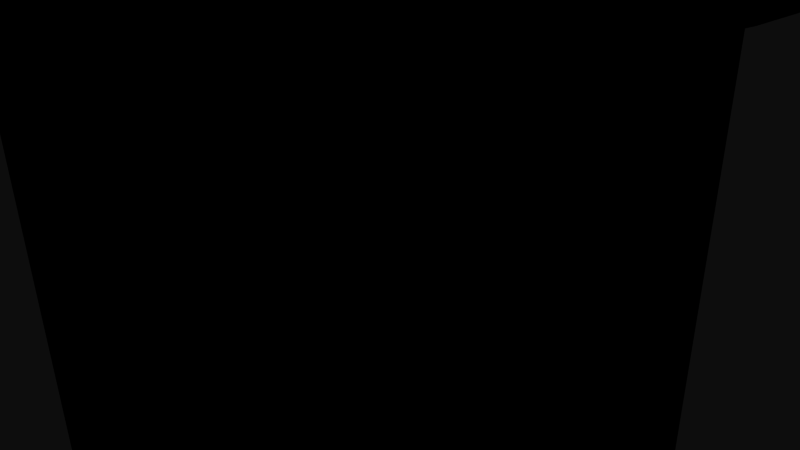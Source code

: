 # Source: 11840.blend  (saved by Blender 2.72.0; exported with 4.5.12 LTS)
import bpy
from mathutils import Matrix  # noqa: F401  (used for matrix-valued properties, if any)

bpy.ops.wm.read_factory_settings(use_empty=True)
scene = bpy.context.scene
scene.name = 'Scene'

# ---- collections
col_collection_1 = bpy.data.collections.new('Collection 1'); scene.collection.children.link(col_collection_1)

# ---- materials (node trees are filled in below, after node groups)
mat_black_plastic = bpy.data.materials.new('black plastic')
mat_black_plastic.alpha_threshold = 0.0
mat_black_plastic.use_transparent_shadow = False
mat_black_plastic.diffuse_color = (0.0, 0.0, 0.0, 1.0)
mat_black_plastic.specular_color = (0.6471, 0.6471, 0.6471)
mat_black_plastic.roughness = 0.5

# ---- material node trees

# ---- world
world_world = bpy.data.worlds.new('World'); scene.world = world_world
world_world.color = (0.05088, 0.05088, 0.05088)
world_world.use_sun_shadow = False
world_world.sun_shadow_jitter_overblur = 0.0
world_world.cycles.sampling_method = 'MANUAL'
world_world.cycles.sample_map_resolution = 256

# ---- cameras
cam_camera = bpy.data.cameras.new('Camera')
cam_camera.clip_end = 100.0
cam_camera.lens = 35.0
cam_camera.sensor_width = 32.0
cam_camera.sensor_height = 18.0
cam_camera.ortho_scale = 7.314
cam_camera.dof.focus_distance = 0.0
cam_camera.dof.aperture_fstop = 128.0

# ---- meshes
me_11840 = bpy.data.meshes.new('11840')
me_11840.from_pydata([(-0.5221, -3.966, 3.1), (-0.625, -3.951, 3.1), (-0.625, -3.951, -3.15), (-1.035, -3.864, -5.65), (-0.5221, -3.966, -5.65), (1.035, -3.864, -3.15), (0.625, -3.951, -3.15), (0.5221, -3.966, -5.65), (0.0, -4.0, -5.65), (0.0, -4.0, 3.1), (0.5221, -3.966, 3.1), (0.625, -3.951, 3.1), (1.035, -3.864, -5.65), (1.531, -3.696, -5.65), (1.531, -3.696, -3.15), (2.0, -3.464, -5.65), (2.0, -3.464, -3.15), (2.435, -3.173, -5.65), (2.435, -3.173, -3.15), (2.828, -2.828, -5.65), (2.828, -2.828, -3.15), (3.173, -2.435, 3.85), (3.0, -2.646, 3.85), (3.0, -2.646, -3.15), (2.828, 2.828, -3.15), (3.0, 2.646, -3.15), (3.173, 2.435, -5.65), (2.828, 2.828, -5.65), (2.435, 3.173, -5.65), (2.435, 3.173, -3.15), (2.0, 3.464, -5.65), (2.0, 3.464, -3.15), (1.531, 3.696, -5.65), (1.531, 3.696, -3.15), (1.035, 3.864, -5.65), (1.035, 3.864, -3.15), (0.5221, 3.966, 3.1), (0.625, 3.951, 3.1), (0.625, 3.951, -3.15), (-1.035, 3.864, -3.15), (-0.625, 3.951, -3.15), (-0.5221, 3.966, -5.65), (0.5221, 3.966, -5.65), (0.0, 4.0, -5.65), (0.0, 4.0, 3.1), (-0.5221, 3.966, 3.1), (-0.625, 3.951, 3.1), (-1.035, 3.864, -5.65), (-1.531, 3.696, -5.65), (-1.531, 3.696, -3.15), (-2.0, 3.464, -5.65), (-2.0, 3.464, -3.15), (-2.435, 3.173, -5.65), (-2.435, 3.173, -3.15), (-2.828, 2.828, -5.65), (-2.828, 2.828, -3.15), (-3.173, 2.435, 3.85), (-3.0, 2.646, 3.85), (-3.0, 2.646, -3.15), (-2.828, -2.828, -3.15), (-3.0, -2.646, -3.15), (-3.173, -2.435, -5.65), (-1.035, -3.864, -3.15), (-1.531, -3.696, -3.15), (-1.531, -3.696, -5.65), (-2.0, -3.464, -3.15), (-2.0, -3.464, -5.65), (-2.435, -3.173, -3.15), (-2.435, -3.173, -5.65), (-2.828, -2.828, -5.65), (3.173, -2.435, -5.65), (3.464, -2.0, -5.65), (3.464, -2.0, 3.85), (3.696, -1.531, -5.65), (3.696, -1.531, 3.85), (3.864, -1.035, -5.65), (3.864, -1.035, 3.85), (3.966, -0.5221, -5.65), (3.966, -0.5221, 3.85), (4.0, 0.0, -5.65), (4.0, 0.0, 3.85), (3.966, 0.5221, -5.65), (3.966, 0.5221, 3.85), (3.864, 1.035, -5.65), (3.864, 1.035, 3.85), (3.696, 1.531, -5.65), (3.696, 1.531, 3.85), (3.464, 2.0, -5.65), (3.464, 2.0, 3.85), (3.173, 2.435, 3.85), (3.0, 2.646, 3.85), (-3.173, 2.435, -5.65), (-3.464, 2.0, -5.65), (-3.464, 2.0, 3.85), (-3.696, 1.531, -5.65), (-3.696, 1.531, 3.85), (-3.864, 1.035, -5.65), (-3.864, 1.035, 3.85), (-3.966, 0.5221, -5.65), (-3.966, 0.5221, 3.85), (-4.0, 0.0, -5.65), (-4.0, 0.0, 3.85), (-3.966, -0.5221, -5.65), (-3.966, -0.5221, 3.85), (-3.864, -1.035, -5.65), (-3.864, -1.035, 3.85), (-3.696, -1.531, -5.65), (-3.696, -1.531, 3.85), (-3.464, -2.0, -5.65), (-3.464, -2.0, 3.85), (-3.173, -2.435, 3.85), (-3.0, -2.646, 3.85), (1.125, -3.839, 3.85), (1.125, -3.839, -2.65), (1.565, -3.681, -2.65), (1.565, -3.681, 3.85), (1.983, -3.474, -2.65), (1.983, -3.474, 3.85), (2.375, -3.219, -2.65), (2.375, -3.219, 3.85), (2.375, 3.219, 3.85), (2.375, 3.219, -2.65), (2.339, 3.242, 3.85), (1.983, 3.474, -2.65), (1.983, 3.474, 3.85), (1.565, 3.681, -2.65), (1.565, 3.681, 3.85), (1.125, 3.839, -2.65), (1.125, 3.839, 3.85), (-2.375, -3.219, 3.85), (-2.375, -3.219, -2.65), (-1.983, -3.474, -2.65), (-1.983, -3.474, 3.85), (-1.565, -3.681, -2.65), (-1.565, -3.681, 3.85), (-1.125, -3.839, -2.65), (-1.125, -3.839, 3.85), (-2.943, 1.379, -3.15), (-3.0, 1.25, -3.15), (-3.112, 0.9363, -6.15), (-2.943, 1.379, -6.15), (-2.71, 1.793, -6.15), (-2.71, 1.793, -3.15), (-2.421, 2.169, -6.15), (-2.421, 2.169, -3.15), (-2.079, 2.498, -6.15), (-2.079, 2.498, -3.15), (-1.693, 2.774, -6.15), (-1.693, 2.774, -3.15), (-1.271, 2.991, -6.15), (-1.271, 2.991, -3.15), (-0.822, 3.144, -6.15), (-0.822, 3.144, -3.15), (-0.3555, 3.231, 3.1), (-0.625, 3.189, 3.1), (-0.625, 3.189, -3.15), (1.049, 3.076, -3.15), (0.625, 3.189, -3.15), (0.5903, 3.196, -6.15), (-0.3555, 3.231, -6.15), (0.1187, 3.248, -6.15), (0.1187, 3.248, 3.1), (0.5903, 3.196, 3.1), (0.625, 3.189, 3.1), (1.049, 3.076, -6.15), (1.486, 2.89, -6.15), (1.486, 2.89, -3.15), (1.891, 2.643, -6.15), (1.891, 2.643, -3.15), (2.256, 2.34, -6.15), (2.256, 2.34, -3.15), (2.572, 1.986, -6.15), (2.572, 1.986, -3.15), (2.834, 1.591, -6.15), (2.834, 1.591, -3.15), (3.036, 1.161, 3.85), (3.0, 1.25, 3.85), (3.0, 1.25, -3.15), (2.834, -1.591, -3.15), (3.0, -1.25, -3.15), (3.036, -1.161, -6.15), (2.834, -1.591, -6.15), (2.572, -1.986, -6.15), (2.572, -1.986, -3.15), (2.256, -2.34, -6.15), (2.256, -2.34, -3.15), (1.891, -2.643, -6.15), (1.891, -2.643, -3.15), (1.486, -2.89, -6.15), (1.486, -2.89, -3.15), (1.049, -3.076, -6.15), (1.049, -3.076, -3.15), (0.5903, -3.196, 3.1), (0.625, -3.189, 3.1), (0.625, -3.189, -3.15), (-0.822, -3.144, -3.15), (-0.625, -3.189, -3.15), (-0.3555, -3.231, -6.15), (0.5903, -3.196, -6.15), (0.1187, -3.248, -6.15), (0.1187, -3.248, 3.1), (-0.3555, -3.231, 3.1), (-0.625, -3.189, 3.1), (-0.822, -3.144, -6.15), (-1.271, -2.991, -6.15), (-1.271, -2.991, -3.15), (-1.693, -2.774, -6.15), (-1.693, -2.774, -3.15), (-2.079, -2.498, -6.15), (-2.079, -2.498, -3.15), (-2.421, -2.169, -6.15), (-2.421, -2.169, -3.15), (-2.71, -1.793, -6.15), (-2.71, -1.793, -3.15), (-2.943, -1.379, -6.15), (-2.943, -1.379, -3.15), (-3.112, -0.9363, 3.85), (-3.0, -1.25, 3.85), (-3.0, -1.25, -3.15), (3.036, 1.161, -6.15), (3.172, 0.7066, -6.15), (3.172, 0.7066, 3.85), (3.241, 0.2372, -6.15), (3.241, 0.2372, 3.85), (3.241, -0.2372, -6.15), (3.241, -0.2372, 3.85), (3.172, -0.7066, -6.15), (3.172, -0.7066, 3.85), (3.036, -1.161, 3.85), (3.0, -1.25, 3.85), (-3.112, -0.9363, -6.15), (-3.215, -0.4732, -6.15), (-3.215, -0.4732, 3.85), (-3.25, 0.0, -6.15), (-3.25, 0.0, 3.85), (-3.215, 0.4732, -6.15), (-3.215, 0.4732, 3.85), (-3.112, 0.9363, 3.85), (-3.0, 1.25, 3.85), (2.375, -2.219, 3.85), (2.375, -2.219, -2.65), (2.101, -2.48, -2.65), (2.101, -2.48, 3.85), (1.799, -2.707, -2.65), (1.799, -2.707, 3.85), (1.472, -2.898, -2.65), (1.472, -2.898, 3.85), (1.125, -3.049, -2.65), (1.125, -3.049, 3.85), (1.125, 3.049, 3.85), (1.125, 3.049, -2.65), (1.472, 2.898, -2.65), (1.472, 2.898, 3.85), (1.799, 2.707, -2.65), (1.799, 2.707, 3.85), (2.101, 2.48, -2.65), (2.101, 2.48, 3.85), (2.375, 2.219, -2.65), (2.375, 2.219, 3.85), (-1.125, -3.049, 3.85), (-1.125, -3.049, -2.65), (-1.472, -2.898, -2.65), (-1.472, -2.898, 3.85), (-1.799, -2.707, -2.65), (-1.799, -2.707, 3.85), (-2.101, -2.48, -2.65), (-2.101, -2.48, 3.85), (-2.375, -2.219, -2.65), (-2.375, -2.219, 3.85), (0.2106, 2.541, 6.15), (0.626, 2.472, 3.85), (0.626, 2.472, 6.15), (1.024, 2.335, 3.85), (1.024, 2.335, 6.15), (1.395, 2.135, 3.85), (1.395, 2.135, 6.15), (1.727, 1.876, 3.85), (1.727, 1.876, 6.15), (2.012, 1.566, 3.85), (2.012, 1.566, 6.15), (2.243, 1.214, 3.85), (2.243, 1.214, 6.15), (2.412, 0.828, 3.85), (2.412, 0.828, 6.15), (2.515, 0.4197, 6.15), (-2.412, 0.828, 6.15), (-2.243, 1.214, 3.85), (-2.243, 1.214, 6.15), (-2.012, 1.566, 3.85), (-2.012, 1.566, 6.15), (-1.727, 1.876, 3.85), (-1.727, 1.876, 6.15), (-1.395, 2.135, 3.85), (-1.395, 2.135, 6.15), (-1.024, 2.335, 3.85), (-1.024, 2.335, 6.15), (-0.626, 2.472, 3.85), (-0.626, 2.472, 6.15), (-0.2106, 2.541, 3.85), (-0.2106, 2.541, 6.15), (0.2106, 2.541, 3.85), (-2.515, -0.4197, 6.15), (-2.55, 0.0, 3.85), (-2.55, 0.0, 6.15), (-2.515, 0.4197, 3.85), (-2.515, 0.4197, 6.15), (-2.412, 0.828, 3.85), (-0.2106, -2.541, 6.15), (-0.626, -2.472, 3.85), (-0.626, -2.472, 6.15), (-1.024, -2.335, 3.85), (-1.024, -2.335, 6.15), (-1.395, -2.135, 3.85), (-1.395, -2.135, 6.15), (-1.727, -1.876, 3.85), (-1.727, -1.876, 6.15), (-2.012, -1.566, 3.85), (-2.012, -1.566, 6.15), (-2.243, -1.214, 3.85), (-2.243, -1.214, 6.15), (-2.412, -0.828, 3.85), (-2.412, -0.828, 6.15), (-2.462, -0.6279, 3.85), (-2.515, -0.4197, 3.85), (2.412, -0.828, 6.15), (2.243, -1.214, 3.85), (2.243, -1.214, 6.15), (2.012, -1.566, 3.85), (2.012, -1.566, 6.15), (1.727, -1.876, 3.85), (1.727, -1.876, 6.15), (1.395, -2.135, 3.85), (1.395, -2.135, 6.15), (1.024, -2.335, 3.85), (1.024, -2.335, 6.15), (0.626, -2.472, 3.85), (0.626, -2.472, 6.15), (0.2106, -2.541, 3.85), (0.2106, -2.541, 6.15), (-0.2106, -2.541, 3.85), (2.515, 0.4197, 3.85), (2.55, 0.0, 3.85), (2.55, 0.0, 6.15), (2.515, -0.4197, 3.85), (2.515, -0.4197, 6.15), (2.412, -0.828, 3.85), (-1.125, 3.839, 3.85), (-1.125, 3.839, -2.65), (-1.565, 3.681, -2.65), (-1.565, 3.681, 3.85), (-1.983, 3.474, -2.65), (-1.983, 3.474, 3.85), (-2.375, 3.219, -2.65), (-2.375, 3.219, 3.85), (-3.031, -1.75, -6.15), (-3.234, -1.339, -6.15), (-3.381, -0.9059, -6.15), (-3.47, -0.4568, -6.15), (-3.5, 0.0, -6.15), (-3.47, 0.4568, -6.15), (-3.381, 0.9059, -6.15), (-3.234, 1.339, -6.15), (0.9059, -3.381, -6.15), (0.4568, -3.47, -6.15), (0.0, -3.5, -6.15), (-0.4568, -3.47, -6.15), (-0.9059, -3.381, -6.15), (-1.339, -3.234, -6.15), (-1.75, -3.031, -6.15), (-2.131, -2.777, -6.15), (-2.475, -2.475, -6.15), (-2.777, -2.131, -6.15), (3.47, -0.4568, -6.15), (3.381, -0.9059, -6.15), (3.234, -1.339, -6.15), (3.031, -1.75, -6.15), (2.777, -2.131, -6.15), (2.475, -2.475, -6.15), (2.131, -2.777, -6.15), (1.75, -3.031, -6.15), (1.339, -3.234, -6.15), (1.339, 3.234, -6.15), (1.75, 3.031, -6.15), (2.131, 2.777, -6.15), (2.475, 2.475, -6.15), (2.777, 2.131, -6.15), (3.031, 1.75, -6.15), (3.234, 1.339, -6.15), (3.381, 0.9059, -6.15), (3.47, 0.4568, -6.15), (3.5, 0.0, -6.15), (-3.031, 1.75, -6.15), (-2.777, 2.131, -6.15), (-2.475, 2.475, -6.15), (-2.131, 2.777, -6.15), (-1.75, 3.031, -6.15), (-1.339, 3.234, -6.15), (-0.9059, 3.381, -6.15), (-0.4568, 3.47, -6.15), (0.0, 3.5, -6.15), (0.4568, 3.47, -6.15), (0.9059, 3.381, -6.15), (3.183, -3.593, 3.85), (-3.183, 3.593, 3.85), (-2.375, 2.219, 3.85), (2.462, 4.11, 3.85), (2.727, 3.95, 3.85), (2.231, 4.25, 3.85), (1.702, 4.488, 3.85), (1.149, 4.661, 3.85), (0.5786, 4.765, 3.85), (0.0, 4.8, 3.85), (-2.101, 2.48, 3.85), (-1.799, 2.707, 3.85), (-1.472, 2.898, 3.85), (-1.125, 3.049, 3.85), (-1.149, 4.661, 3.85), (-0.5786, 4.765, 3.85), (-2.727, 3.95, 3.85), (-2.231, 4.25, 3.85), (-1.702, 4.488, 3.85), (-3.183, -3.593, 3.85), (-3.593, -3.183, 3.85), (-3.95, -2.727, 3.85), (-4.25, -2.231, 3.85), (-4.488, -1.702, 3.85), (-4.661, -1.149, 3.85), (-4.765, -0.5786, 3.85), (-4.8, 0.0, 3.85), (-4.765, 0.5786, 3.85), (-4.661, 1.149, 3.85), (-4.488, 1.702, 3.85), (-4.25, 2.231, 3.85), (-3.95, 2.727, 3.85), (-3.593, 3.183, 3.85), (-2.727, -3.95, 3.85), (-2.231, -4.25, 3.85), (-1.702, -4.488, 3.85), (-1.149, -4.661, 3.85), (-0.5786, -4.765, 3.85), (0.0, -4.8, 3.85), (1.149, -4.661, 3.85), (0.5786, -4.765, 3.85), (2.727, -3.95, 3.85), (2.462, -4.11, 3.85), (2.231, -4.25, 3.85), (1.702, -4.488, 3.85), (3.183, 3.593, 3.85), (3.593, 3.183, 3.85), (3.95, 2.727, 3.85), (4.25, 2.231, 3.85), (4.488, 1.702, 3.85), (4.661, 1.149, 3.85), (4.765, 0.5786, 3.85), (4.8, 0.0, 3.85), (4.765, -0.5786, 3.85), (4.661, -1.149, 3.85), (4.488, -1.702, 3.85), (4.25, -2.231, 3.85), (3.95, -2.727, 3.85), (3.593, -3.183, 3.85), (-2.727, -3.95, 5.35), (-3.183, -3.593, 5.35), (-2.231, -4.25, 5.35), (-1.702, -4.488, 5.35), (-1.149, -4.661, 5.35), (-0.5786, -4.765, 5.35), (0.0, -4.8, 5.35), (0.5786, -4.765, 5.35), (1.149, -4.661, 5.35), (1.702, -4.488, 5.35), (2.231, -4.25, 5.35), (2.727, -3.95, 5.35), (3.183, -3.593, 5.35), (3.593, -3.183, 5.35), (3.95, -2.727, 5.35), (4.25, -2.231, 5.35), (4.488, -1.702, 5.35), (4.661, -1.149, 5.35), (4.765, -0.5786, 5.35), (4.8, 0.0, 5.35), (4.765, 0.5786, 5.35), (4.661, 1.149, 5.35), (4.488, 1.702, 5.35), (4.25, 2.231, 5.35), (3.95, 2.727, 5.35), (3.593, 3.183, 5.35), (3.183, 3.593, 5.35), (2.727, 3.95, 5.35), (2.231, 4.25, 5.35), (1.702, 4.488, 5.35), (1.149, 4.661, 5.35), (0.5786, 4.765, 5.35), (0.0, 4.8, 5.35), (-0.5786, 4.765, 5.35), (-1.149, 4.661, 5.35), (-1.702, 4.488, 5.35), (-2.231, 4.25, 5.35), (-2.727, 3.95, 5.35), (-3.183, 3.593, 5.35), (-3.593, 3.183, 5.35), (-3.95, 2.727, 5.35), (-4.25, 2.231, 5.35), (-4.488, 1.702, 5.35), (-4.661, 1.149, 5.35), (-4.765, 0.5786, 5.35), (-4.8, 0.0, 5.35), (-4.765, -0.5786, 5.35), (-4.661, -1.149, 5.35), (-4.488, -1.702, 5.35), (-4.25, -2.231, 5.35), (-3.95, -2.727, 5.35), (-3.593, -3.183, 5.35), (3.971, -0.4821, 6.15), (3.292, -2.272, 6.15), (3.74, -1.418, 6.15), (1.859, -3.542, 6.15), (2.652, -2.994, 6.15), (-0.4821, 3.971, 6.15), (1.859, 3.542, 6.15), (1.418, 3.74, 6.15), (0.4821, 3.971, 6.15), (0.0, -4.0, 6.15), (0.9573, -3.884, 6.15), (-2.994, -2.652, 6.15), (-2.652, -2.994, 6.15), (-1.418, 3.74, 6.15), (-2.272, 3.292, 6.15), (2.652, 2.994, 6.15), (2.272, 3.292, 6.15), (3.971, 0.4821, 6.15), (3.74, 1.418, 6.15), (3.292, 2.272, 6.15), (-1.859, -3.542, 6.15), (-0.9573, -3.884, 6.15), (-3.884, -0.9573, 6.15), (-3.542, -1.859, 6.15), (-3.884, 0.9573, 6.15), (-4.0, 0.0, 6.15), (-2.994, 2.652, 6.15), (-3.542, 1.859, 6.15), (-2.375, 2.219, -2.65), (-2.101, 2.48, -2.65), (-1.799, 2.707, -2.65), (-1.472, 2.898, -2.65), (-1.125, 3.049, -2.65)], [], [(30, 31, 29, 28), (41, 47, 39, 40, 46, 45), (182, 183, 178, 181), (241, 242, 239, 240), (116, 117, 115, 114), (145, 146, 144, 143), (267, 268, 266, 265), (272, 273, 271, 270), (204, 205, 195, 203), (7, 12, 5, 6, 11, 10), (173, 219, 175, 176, 177, 174), (269, 300, 270, 271), (26, 27, 24, 25, 90, 89), (316, 317, 315, 314), (188, 189, 187, 186), (91, 56, 57, 58, 55, 54), (111, 60, 218, 217), (141, 142, 137, 140), (437, 464, 463, 436), (455, 479, 478, 456), (450, 484, 483, 451), (180, 181, 178, 179, 229, 228), (245, 246, 244, 243), (34, 42, 36, 37, 38, 35), (261, 262, 259, 260), (108, 109, 107, 106), (355, 354, 108, 106), (500, 499, 403, 434), (544, 414, 413, 543), (418, 498, 497, 419), (59, 69, 68, 67), (186, 187, 185, 184), (139, 140, 137, 138, 238, 237), (417, 494, 493, 411), (125, 126, 124, 123), (70, 21, 22, 23, 20, 19), (230, 216, 217, 218, 215, 214), (147, 148, 146, 145), (438, 465, 464, 437), (331, 332, 330, 329), (454, 480, 479, 455), (214, 215, 213, 212), (197, 203, 195, 196, 202, 201), (61, 110, 109, 108), (542, 412, 404, 541), (83, 84, 82, 81), (348, 349, 346, 347), (224, 225, 223, 222), (46, 40, 155, 154), (29, 31, 33, 35, 38, 157, 156, 166, 168, 170, 172, 174, 177, 25, 24), (222, 223, 221, 220), (158, 164, 156, 157, 163, 162), (409, 491, 490, 408), (353, 352, 541, 404), (100, 101, 99, 98), (517, 516, 471, 472, 473), (7, 10, 9, 8), (184, 185, 183, 182), (310, 311, 309, 308), (441, 469, 468, 442), (251, 252, 249, 250), (231, 232, 216, 230), (26, 89, 88, 87), (257, 258, 256, 255), (11, 6, 194, 193), (324, 344, 343, 345), (133, 134, 132, 131), (130, 129, 268, 267), (212, 213, 211, 210), (23, 22, 229, 179), (90, 25, 177, 176), (431, 503, 502, 432), (213, 215, 218, 60, 59, 67, 65, 63, 62, 2, 196, 195, 205, 207, 209, 211), (312, 313, 311, 310), (458, 476, 475, 459), (114, 115, 112, 113), (2, 1, 202, 196), (371, 370, 69, 61), (306, 285, 305, 304), (143, 144, 142, 141), (87, 88, 86, 85), (298, 299, 297, 296), (307, 338, 337, 339), (320, 321, 319, 318), (545, 415, 414, 544), (97, 99, 101, 103, 105, 107, 109, 110, 422, 423, 424, 425, 426, 427, 428, 429, 430, 431, 432, 433, 434, 403, 418, 419, 420, 416, 417, 411, 410, 409, 408, 407, 405, 122, 124, 126, 128, 249, 272, 270, 300, 298, 296, 294, 292, 412, 413, 414, 415, 346, 349, 351, 353, 404, 306, 304, 302, 323, 322, 111, 217, 216, 232, 234, 236, 237, 238, 57, 56, 93, 95), (123, 124, 122, 120, 121), (220, 221, 175, 219), (391, 361, 94, 92), (28, 29, 24, 27), (448, 486, 485, 449), (169, 170, 168, 167), (165, 166, 156, 164), (71, 72, 21, 70), (452, 482, 481, 453), (67, 68, 66, 65), (102, 103, 101, 100), (247, 248, 246, 245), (341, 342, 284, 340), (49, 51, 53, 55, 58, 138, 137, 142, 144, 146, 148, 150, 152, 155, 40, 39), (98, 99, 97, 96), (190, 198, 192, 193, 194, 191), (243, 244, 242, 241), (446, 470, 469, 441), (545, 347, 346, 415), (265, 266, 264, 263), (386, 385, 26, 87), (456, 478, 477, 457), (92, 93, 56, 91), (337, 338, 336, 335), (449, 485, 484, 450), (255, 256, 254, 253), (423, 511, 510, 424), (301, 323, 302, 303), (442, 468, 467, 440), (517, 473, 474, 475, 514), (69, 59, 60, 111, 110, 61), (401, 400, 42, 34), (408, 490, 489, 407), (135, 136, 134, 133), (530, 481, 482, 483, 531), (167, 168, 166, 165), (327, 328, 326, 325), (432, 502, 501, 433), (77, 78, 76, 75), (426, 508, 507, 427), (75, 76, 74, 73), (278, 279, 277, 276), (13, 14, 5, 12), (2, 62, 3, 4, 0, 1), (48, 49, 39, 47), (343, 344, 342, 341), (158, 162, 161, 160), (324, 345, 325, 326), (18, 20, 23, 179, 178, 183, 185, 187, 189, 191, 194, 6, 5, 14, 16), (513, 515, 477, 478, 479), (63, 64, 3, 62), (392, 393, 143, 141, 391), (32, 33, 31, 30), (451, 483, 482, 452), (288, 289, 287, 286), (96, 97, 95, 94), (54, 55, 53, 52), (412, 292, 290, 288, 286, 306, 404), (268, 129, 322, 320), (159, 153, 154, 155, 152, 151), (58, 57, 238, 138), (445, 471, 470, 446), (290, 291, 289, 288), (85, 86, 84, 83), (462, 421, 435, 461), (34, 35, 33, 32), (65, 66, 64, 63), (149, 150, 148, 147), (250, 249, 128, 127), (379, 378, 17, 15), (197, 201, 200, 199), (521, 520, 490, 491, 492), (38, 37, 163, 157), (116, 118, 119, 117), (538, 537, 504, 505, 506), (421, 462, 512, 422), (367, 366, 3, 64), (199, 200, 192, 198), (292, 293, 291, 290), (296, 297, 295, 294), (329, 330, 328, 327), (526, 496, 497, 498, 527), (443, 402, 473, 472), (384, 383, 28, 27), (489, 488, 406, 405, 407), (318, 319, 317, 316), (419, 497, 496, 420), (94, 95, 93, 92), (73, 74, 72, 71), (52, 53, 51, 50), (428, 506, 505, 429), (314, 315, 313, 312), (350, 352, 353, 351), (399, 398, 41, 43), (131, 132, 129, 130), (119, 239, 176, 175, 221, 223, 225, 227, 228, 229, 22, 460, 402, 443, 444, 117), (294, 295, 293, 292), (274, 275, 273, 272), (457, 477, 476, 458), (17, 18, 16, 15), (474, 473, 402, 460), (153, 161, 162, 163, 37, 36, 44, 45, 46, 154), (448, 447, 487, 486), (410, 492, 491, 409), (235, 236, 234, 233), (210, 211, 209, 208), (160, 161, 153, 159), (15, 16, 14, 13), (276, 277, 275, 274), (411, 493, 492, 410), (104, 105, 103, 102), (180, 228, 227, 226), (374, 373, 75, 73), (354, 371, 61, 108), (444, 443, 472, 471, 445), (430, 504, 503, 431), (282, 283, 281, 280), (151, 152, 150, 149), (453, 481, 480, 454), (380, 379, 15, 13), (518, 526, 527, 539, 540, 537, 538, 535, 536, 524, 525, 533, 534, 522, 523, 516, 517, 514, 515, 513, 530, 531, 532, 528, 277, 279, 281, 283, 284, 342, 344, 324, 326, 328, 330, 332, 334, 336, 338, 307, 309, 311, 313, 315, 317, 319, 321, 301, 303, 305, 285, 287, 289, 291, 293, 295, 297, 299, 269, 271, 273, 275, 519, 520, 521), (285, 306, 286, 287), (307, 339, 308, 309), (536, 535, 508, 509, 510), (528, 529, 519, 275, 277), (425, 509, 508, 426), (440, 467, 466, 439), (206, 207, 205, 204), (280, 281, 279, 278), (525, 524, 512, 462), (226, 227, 225, 224), (8, 9, 0, 4), (539, 500, 501, 502, 540), (359, 358, 100, 98), (392, 391, 92, 91), (523, 522, 467, 468, 469), (366, 365, 4, 3), (362, 380, 13, 12), (394, 393, 54, 52), (395, 394, 52, 50), (526, 518, 494, 495, 496), (393, 392, 91, 54), (529, 528, 487, 488), (424, 510, 509, 425), (537, 540, 502, 503, 504), (133, 131, 130, 267, 265, 263, 261, 260, 135), (370, 369, 68, 69), (463, 461, 435, 436), (534, 533, 463, 464, 465), (532, 485, 486, 487, 528), (301, 321, 320, 322, 323), (369, 368, 66, 68), (522, 534, 465, 466, 467), (515, 514, 475, 476, 477), (539, 527, 498, 499, 500), (518, 521, 492, 493, 494), (532, 531, 483, 484, 485), (533, 525, 462, 461, 463), (538, 506, 507, 508, 535), (398, 397, 47, 41), (381, 401, 34, 32), (396, 395, 50, 48), (364, 363, 7, 8), (403, 499, 498, 418), (385, 384, 27, 26), (387, 386, 87, 85), (373, 372, 77, 75), (372, 390, 79, 77), (390, 389, 81, 79), (520, 519, 529, 488, 489, 490), (282, 340, 284, 283), (377, 376, 70, 19), (376, 375, 71, 70), (488, 487, 447, 406), (368, 367, 64, 66), (365, 364, 8, 4), (530, 513, 479, 480, 481), (363, 362, 12, 7), (357, 356, 104, 102), (356, 355, 106, 104), (436, 435, 421, 422, 110, 111, 322, 129, 132, 134, 136, 259, 262, 264, 266, 268, 320, 318, 316, 314, 312, 310, 308, 339, 337, 335, 333, 331, 329, 327, 325, 345, 343, 341, 340, 282, 280, 278, 276, 274, 272, 249, 252, 254, 256, 258, 120, 122, 405, 406, 447, 448, 449, 450, 451, 452, 453, 454, 455, 456, 457, 458, 459, 460, 22, 21, 72, 74, 76, 78, 80, 82, 84, 86, 88, 89, 90, 176, 239, 242, 244, 246, 248, 112, 115, 117, 444, 445, 446, 441, 442, 440, 439, 438, 437), (360, 359, 98, 96), (397, 396, 48, 47), (358, 357, 102, 100), (361, 360, 96, 94), (378, 377, 19, 17), (388, 387, 85, 83), (375, 374, 73, 71), (382, 381, 32, 30), (383, 382, 30, 28), (400, 399, 43, 42), (543, 413, 412, 542), (208, 209, 207, 206), (41, 45, 44, 43), (352, 350, 348, 347, 545, 544, 543, 542, 541), (389, 388, 83, 81), (19, 20, 18, 17), (536, 510, 511, 512, 524), (350, 351, 349, 348), (190, 191, 189, 188), (250, 127, 125, 123, 121, 257, 255, 253, 251), (429, 505, 504, 430), (433, 501, 500, 434), (121, 120, 258, 257), (173, 174, 172, 171), (420, 496, 495, 416), (253, 254, 252, 251), (333, 334, 332, 331), (304, 305, 303, 302), (335, 336, 334, 333), (106, 107, 105, 104), (50, 51, 49, 48), (459, 475, 474, 460), (139, 237, 236, 235), (119, 118, 240, 239), (81, 82, 80, 79), (200, 201, 202, 1, 0, 9, 10, 11, 193, 192), (263, 264, 262, 261), (374, 375, 376, 377, 378, 379, 380, 362, 363, 364, 365, 366, 367, 368, 369, 370, 371, 354, 355, 356, 357, 358, 359, 360, 361, 391, 141, 140, 139, 235, 233, 231, 230, 214, 212, 210, 208, 206, 204, 203, 197, 199, 198, 190, 188, 186, 184, 182, 181, 180, 226, 224, 222, 220, 219, 173, 171, 169, 167, 165, 164, 158, 160, 159, 151, 149, 147, 145, 143, 393, 394, 395, 396, 397, 398, 399, 400, 401, 381, 382, 383, 384, 385, 386, 387, 388, 389, 390, 372, 373), (79, 80, 78, 77), (422, 512, 511, 423), (116, 114, 113, 247, 245, 243, 241, 240, 118), (171, 172, 170, 169), (269, 299, 298, 300), (233, 234, 232, 231), (127, 128, 126, 125), (113, 112, 248, 247), (427, 507, 506, 428), (260, 259, 136, 135), (439, 466, 465, 438), (523, 469, 470, 471, 516), (416, 495, 494, 417), (43, 44, 36, 42)])
me_11840.materials.append(mat_black_plastic)
me_11840.use_remesh_preserve_volume = False
me_11840.use_remesh_preserve_attributes = False
me_11840.use_mirror_vertex_groups = False
me_11840.update()

# ---- objects
ob_11840 = bpy.data.objects.new('11840', me_11840)
ob_camera = bpy.data.objects.new('Camera', cam_camera)

# ---- transforms, parenting, visibility, modifiers, constraints
ob_11840.location = (0.0, 0.0, 0.0)
ob_11840.lineart.crease_threshold = 0.0
ob_camera.location = (7.481, -6.508, 5.344)
ob_camera.rotation_euler = (1.109, 0.01082, 0.8149)
ob_camera.lock_rotations_4d = False
ob_camera.empty_display_type = 'ARROWS'
ob_camera.color = (0.0, 0.0, 0.0, 0.0)
ob_camera.display_type = 'WIRE'
ob_camera.lineart.crease_threshold = 0.0

# ---- collection membership
col_collection_1.objects.link(ob_11840)
col_collection_1.objects.link(ob_camera)

# ---- scene / render settings (as saved in the file)
scene.camera = ob_camera
scene.frame_start = 1; scene.frame_end = 250; scene.frame_set(1)
scene.render.engine = 'BLENDER_EEVEE_NEXT'
scene.render.resolution_percentage = 50
scene.render.dither_intensity = 0.0
scene.cycles.use_denoising = False
scene.cycles.samples = 10
scene.cycles.sampling_pattern = 'TABULATED_SOBOL'
scene.cycles.light_sampling_threshold = 0.0
scene.cycles.use_adaptive_sampling = False
scene.cycles.use_light_tree = False
scene.cycles.blur_glossy = 0.0
scene.cycles.pixel_filter_type = 'GAUSSIAN'
scene.cycles.sample_clamp_indirect = 0.0
scene.view_settings.view_transform = 'Raw'
bpy.context.view_layer.update()

# ---- added for rendering (the .blend has no usable light): sun
light_auto_sun = bpy.data.lights.new('AutoSun', 'SUN')
light_auto_sun.energy = 3.0
light_auto_sun.angle = 0.0523599
ob_auto_sun = bpy.data.objects.new('AutoSun', light_auto_sun)
scene.collection.objects.link(ob_auto_sun)
ob_auto_sun.rotation_euler = (0.872665, 0.174533, 0.523599)
bpy.context.view_layer.update()
